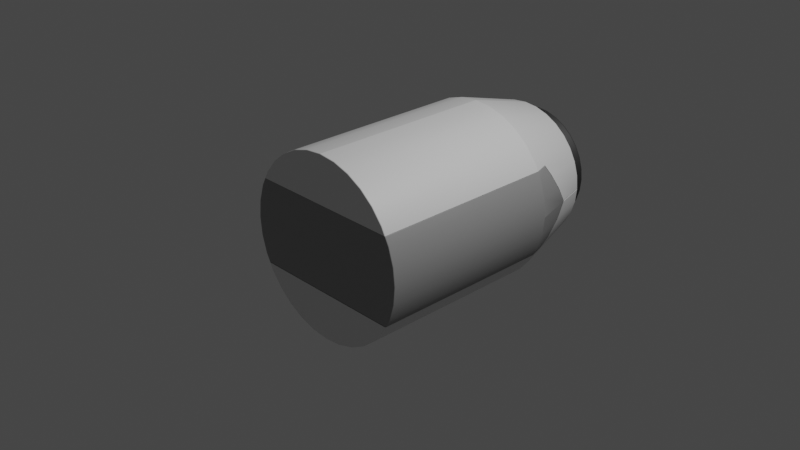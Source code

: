 # Source: blocking.blend  (saved by Blender 2.82.7; exported with 4.5.12 LTS)
import bpy
from mathutils import Matrix  # noqa: F401  (used for matrix-valued properties, if any)

bpy.ops.wm.read_factory_settings(use_empty=True)
scene = bpy.context.scene
scene.name = 'Scene'

# ---- collections
col_collection = bpy.data.collections.new('Collection'); scene.collection.children.link(col_collection)
col_render = bpy.data.collections.new('Render'); scene.collection.children.link(col_render)
col_cutters = bpy.data.collections.new('Cutters'); scene.collection.children.link(col_cutters)

# ---- materials (node trees are filled in below, after node groups)
mat_material_001 = bpy.data.materials.new('Material.001')
mat_material_001.use_transparent_shadow = False
mat_material_002 = bpy.data.materials.new('Material.002')
mat_material_002.use_transparent_shadow = False
mat_material = bpy.data.materials.new('Material')
mat_material.use_transparent_shadow = False

# ---- node groups
ng_auto_smooth = bpy.data.node_groups.new('Auto Smooth', 'GeometryNodeTree')
_s = ng_auto_smooth.interface.new_socket(name='Geometry', in_out='OUTPUT', socket_type='NodeSocketGeometry')
_s = ng_auto_smooth.interface.new_socket(name='Geometry', in_out='INPUT', socket_type='NodeSocketGeometry')
_s = ng_auto_smooth.interface.new_socket(name='Angle', in_out='INPUT', socket_type='NodeSocketFloat')
_s.subtype = 'ANGLE'
_s.min_value = 0.0
_s.max_value = 3.142
ng_auto_smooth.is_modifier = True
_N = ng_auto_smooth.nodes; _L = ng_auto_smooth.links
n0 = _N.new('NodeGroupOutput'); n0.name = 'Group Output'; n0.location = (480, -100)
n1 = _N.new('NodeGroupInput'); n1.name = 'Group Input'; n1.location = (-420, -300)
n2 = _N.new('NodeGroupInput'); n2.name = 'Group Input.001'; n2.location = (-60, -100)
n3 = _N.new('GeometryNodeSetShadeSmooth'); n3.name = 'Set Shade Smooth'; n3.location = (120, -100)
n3.domain = 'EDGE'
n4 = _N.new('GeometryNodeSetShadeSmooth'); n4.name = 'Set Shade Smooth.001'; n4.location = (300, -100)
n5 = _N.new('GeometryNodeInputMeshEdgeAngle'); n5.name = 'Edge Angle'; n5.location = (-420, -220)
n6 = _N.new('GeometryNodeInputEdgeSmooth'); n6.name = 'Is Edge Smooth'; n6.location = (-60, -160)
n7 = _N.new('GeometryNodeInputShadeSmooth'); n7.name = 'Is Face Smooth'; n7.location = (-240, -340)
n8 = _N.new('FunctionNodeBooleanMath'); n8.name = 'Boolean Math'; n8.location = (-60, -220)
n9 = _N.new('FunctionNodeCompare'); n9.name = 'Compare'; n9.location = (-240, -180)
n9.operation = 'LESS_EQUAL'
_L.new(n5.outputs[0], n9.inputs[0])
_L.new(n4.outputs[0], n0.inputs[0])
_L.new(n1.outputs[1], n9.inputs[1])
_L.new(n9.outputs[0], n8.inputs[0])
_L.new(n7.outputs[0], n8.inputs[1])
_L.new(n2.outputs[0], n3.inputs[0])
_L.new(n6.outputs[0], n3.inputs[1])
_L.new(n3.outputs[0], n4.inputs[0])
_L.new(n8.outputs[0], n3.inputs[2])
n0.is_active_output = True

# ---- material node trees
mat_material_001.use_nodes = True; mat_material_001.node_tree.nodes.clear()
_N = mat_material_001.node_tree.nodes; _L = mat_material_001.node_tree.links
n0 = _N.new('ShaderNodeOutputMaterial'); n0.name = 'Material Output'; n0.location = (300, 300)
n1 = _N.new('ShaderNodeBsdfPrincipled'); n1.name = 'Principled BSDF'; n1.location = (10, 300)
n1.distribution = 'GGX'
n1.subsurface_method = 'BURLEY'
n1.inputs[3].default_value = 1.45
n1.inputs[27].default_value = (0.0, 0.0, 0.0, 1.0)
n1.inputs[28].default_value = 1.0
_L.new(n1.outputs[0], n0.inputs[0])
n0.is_active_output = True
mat_material_002.use_nodes = True; mat_material_002.node_tree.nodes.clear()
_N = mat_material_002.node_tree.nodes; _L = mat_material_002.node_tree.links
n0 = _N.new('ShaderNodeOutputMaterial'); n0.name = 'Material Output'; n0.location = (300, 300)
n1 = _N.new('ShaderNodeBsdfPrincipled'); n1.name = 'Principled BSDF'; n1.location = (10, 300)
n1.distribution = 'GGX'
n1.subsurface_method = 'BURLEY'
n1.inputs[0].default_value = (0.1, 0.1, 0.1, 1.0)
n1.inputs[1].default_value = 1.0
n1.inputs[2].default_value = 0.6491
n1.inputs[3].default_value = 1.45
n1.inputs[27].default_value = (0.0, 0.0, 0.0, 1.0)
n1.inputs[28].default_value = 1.0
_L.new(n1.outputs[0], n0.inputs[0])
n0.is_active_output = True
mat_material.use_nodes = True; mat_material.node_tree.nodes.clear()
_N = mat_material.node_tree.nodes; _L = mat_material.node_tree.links
n0 = _N.new('ShaderNodeOutputMaterial'); n0.name = 'Material Output'; n0.location = (300, 300)
n1 = _N.new('ShaderNodeBsdfPrincipled'); n1.name = 'Principled BSDF'; n1.location = (10, 300)
n1.distribution = 'GGX'
n1.subsurface_method = 'BURLEY'
n1.inputs[0].default_value = (0.3, 0.3, 0.3, 1.0)
n1.inputs[3].default_value = 1.45
n1.inputs[27].default_value = (0.0, 0.0, 0.0, 1.0)
n1.inputs[28].default_value = 1.0
_L.new(n1.outputs[0], n0.inputs[0])
n0.is_active_output = True

# ---- world
world_world = bpy.data.worlds.new('World'); scene.world = world_world
world_world.use_nodes = True; world_world.node_tree.nodes.clear()
_N = world_world.node_tree.nodes; _L = world_world.node_tree.links
n0 = _N.new('ShaderNodeOutputWorld'); n0.name = 'World Output'; n0.location = (300, 300)
n1 = _N.new('ShaderNodeBackground'); n1.name = 'Background'; n1.location = (10, 300)
n1.inputs[0].default_value = (0.05088, 0.05088, 0.05088, 1.0)
_L.new(n1.outputs[0], n0.inputs[0])
n0.is_active_output = True
world_world.color = (0.05088, 0.05088, 0.05088)
world_world.use_sun_shadow = False
world_world.sun_shadow_jitter_overblur = 0.0

# ---- cameras
cam_camera = bpy.data.cameras.new('Camera')
cam_camera.clip_end = 100.0
cam_camera.ortho_scale = 7.314

# ---- lights
light_light = bpy.data.lights.new('Light', 'POINT')
light_light.transmission_factor = 0.0
light_light.energy = 1000.0
light_light.shadow_soft_size = 0.1
light_light.shadow_maximum_resolution = 0.006
light_light.use_absolute_resolution = True

# ---- meshes
me_cylinder = bpy.data.meshes.new('Cylinder')
me_cylinder.from_pydata([(-1.0, -1.0, -7.55e-08), (-1.0, 1.089, -7.55e-08), (-9.974e-07, -1.0, 1.0), (-1.085e-06, 1.089, 1.0), (-0.1951, -1.0, 0.9808), (-0.1951, 1.089, 0.9808), (-0.3827, -1.0, 0.9239), (-0.3827, 1.089, 0.9239), (-0.5556, -1.0, 0.8315), (-0.5556, 1.089, 0.8315), (-0.7071, -1.0, 0.7071), (-0.7071, 1.089, 0.7071), (-0.8315, -1.0, 0.5556), (-0.8315, 1.089, 0.5556), (-0.9239, -1.0, 0.3827), (-0.9239, 1.089, 0.3827), (-0.9808, -1.0, 0.1951), (-0.9808, 1.089, 0.1951), (-0.6877, 1.89, -6.484e-08), (-8.558e-07, 1.89, 0.6877), (-0.1342, 1.89, 0.6745), (-0.2632, 1.89, 0.6353), (-0.382, 1.89, 0.5718), (-0.4863, 1.89, 0.4863), (-0.5718, 1.89, 0.382), (-0.6353, 1.89, 0.2632), (-0.6745, 1.89, 0.1342), (-0.7783, 1.89, -8.587e-08), (-9.307e-07, 1.89, 0.7783), (-0.1518, 1.89, 0.7633), (-0.2978, 1.89, 0.719), (-0.4324, 1.89, 0.6471), (-0.5503, 1.89, 0.5503), (-0.6471, 1.89, 0.4324), (-0.719, 1.89, 0.2978), (-0.7633, 1.89, 0.1518), (-0.5491, 1.107, -5.956e-08), (-7.356e-07, 1.107, 0.5491), (-0.1071, 1.107, 0.5386), (-0.2101, 1.107, 0.5073), (-0.3051, 1.107, 0.4566), (-0.3883, 1.107, 0.3883), (-0.4566, 1.107, 0.3051), (-0.5073, 1.107, 0.2101), (-0.5386, 1.107, 0.1071), (0.0, 1.107, 0.0), (0.0, -1.0, 0.0)], [], [(2, 3, 5, 4), (4, 5, 7, 6), (6, 7, 9, 8), (8, 9, 11, 10), (10, 11, 13, 12), (12, 13, 15, 14), (14, 15, 17, 16), (16, 17, 1, 0), (1, 17, 35, 27), (11, 9, 31, 32), (13, 11, 32, 33), (5, 3, 28, 29), (15, 13, 33, 34), (7, 5, 29, 30), (17, 15, 34, 35), (9, 7, 30, 31), (19, 20, 29, 28), (20, 21, 30, 29), (21, 22, 31, 30), (22, 23, 32, 31), (23, 24, 33, 32), (24, 25, 34, 33), (25, 26, 35, 34), (26, 18, 27, 35), (25, 24, 42, 43), (26, 25, 43, 44), (18, 26, 44, 36), (20, 19, 37, 38), (21, 20, 38, 39), (22, 21, 39, 40), (23, 22, 40, 41), (24, 23, 41, 42), (43, 42, 45), (41, 40, 45), (39, 38, 45), (44, 43, 45), (42, 41, 45), (40, 39, 45), (38, 37, 45), (36, 44, 45), (2, 4, 46), (8, 10, 46), (14, 16, 46), (4, 6, 46), (10, 12, 46), (16, 0, 46), (6, 8, 46), (12, 14, 46), (27, 18, 36, 1)])
me_cylinder.polygons.foreach_set('use_smooth', [True] * 49)
_k = set([(1, 17), (1, 27), (3, 5), (5, 7), (7, 9), (9, 11), (11, 13), (13, 15), (15, 17), (18, 27), (18, 36)])
me_cylinder.attributes.new('sharp_edge', 'BOOLEAN', 'EDGE').data.foreach_set('value', [ (min(e.vertices), max(e.vertices)) in _k for e in me_cylinder.edges])
_uv = me_cylinder.uv_layers.new(name='UVMap')
_uv.uv.foreach_set('vector', [0.25, 0.5, 0.25, 1.0, 0.2188, 1.0, 0.2188, 0.5, 0.2188, 0.5, 0.2188, 1.0, 0.1875, 1.0, 0.1875, 0.5, 0.1875, 0.5, 0.1875, 1.0, 0.1562, 1.0, 0.1562, 0.5, 0.1562, 0.5, 0.1562, 1.0, 0.125, 1.0, 0.125, 0.5, 0.125, 0.5, 0.125, 1.0, 0.09375, 1.0, 0.09375, 0.5, 0.09375, 0.5, 0.09375, 1.0, 0.0625, 1.0, 0.0625, 0.5, 0.0625, 0.5, 0.0625, 1.0, 0.03125, 1.0, 0.03125, 0.5, 0.03125, 0.5, 0.03125, 1.0, 0.0, 1.0, 0.0, 0.5, 0.0, 1.0, 0.03125, 1.0, 0.03125, 1.0, 0.0, 1.0, 0.125, 1.0, 0.1562, 1.0, 0.1562, 1.0, 0.125, 1.0, 0.09375, 1.0, 0.125, 1.0, 0.125, 1.0, 0.09375, 1.0, 0.2188, 1.0, 0.25, 1.0, 0.25, 1.0, 0.2188, 1.0, 0.0625, 1.0, 0.09375, 1.0, 0.09375, 1.0, 0.0625, 1.0, 0.1875, 1.0, 0.2188, 1.0, 0.2188, 1.0, 0.1875, 1.0, 0.03125, 1.0, 0.0625, 1.0, 0.0625, 1.0, 0.03125, 1.0, 0.1562, 1.0, 0.1875, 1.0, 0.1875, 1.0, 0.1562, 1.0, 0.03795, 0.25, 0.04202, 0.2914, 0.01461, 0.2968, 0.01, 0.25, 0.04202, 0.2914, 0.05409, 0.3312, 0.02827, 0.3418, 0.01461, 0.2968, 0.05409, 0.3312, 0.07368, 0.3678, 0.05045, 0.3833, 0.02827, 0.3418, 0.07368, 0.3678, 0.1001, 0.3999, 0.08029, 0.4197, 0.05045, 0.3833, 0.1001, 0.3999, 0.1322, 0.4263, 0.1167, 0.4496, 0.08029, 0.4197, 0.1322, 0.4263, 0.1689, 0.4459, 0.1582, 0.4717, 0.1167, 0.4496, 0.1689, 0.4459, 0.2086, 0.458, 0.2032, 0.4854, 0.1582, 0.4717, 0.2086, 0.458, 0.25, 0.4621, 0.25, 0.49, 0.2032, 0.4854, 0.1689, 0.4459, 0.1322, 0.4263, 0.1322, 0.4263, 0.1689, 0.4459, 0.2086, 0.458, 0.1689, 0.4459, 0.1689, 0.4459, 0.2086, 0.458, 0.25, 0.4621, 0.2086, 0.458, 0.2086, 0.458, 0.25, 0.4621, 0.04202, 0.2914, 0.03795, 0.25, 0.03795, 0.25, 0.04202, 0.2914, 0.05409, 0.3312, 0.04202, 0.2914, 0.04202, 0.2914, 0.05409, 0.3312, 0.07368, 0.3678, 0.05409, 0.3312, 0.05409, 0.3312, 0.07368, 0.3678, 0.1001, 0.3999, 0.07368, 0.3678, 0.07368, 0.3678, 0.1001, 0.3999, 0.1322, 0.4263, 0.1001, 0.3999, 0.1001, 0.3999, 0.1322, 0.4263, 0.1689, 0.4459, 0.1322, 0.4263, 0.1689, 0.4459, 0.1001, 0.3999, 0.07368, 0.3678, 0.1001, 0.3999, 0.05409, 0.3312, 0.04202, 0.2914, 0.05409, 0.3312, 0.2086, 0.458, 0.1689, 0.4459, 0.2086, 0.458, 0.1322, 0.4263, 0.1001, 0.3999, 0.1322, 0.4263, 0.07368, 0.3678, 0.05409, 0.3312, 0.07368, 0.3678, 0.04202, 0.2914, 0.03795, 0.25, 0.04202, 0.2914, 0.25, 0.4621, 0.2086, 0.458, 0.25, 0.4621, 0.25, 0.5, 0.2188, 0.5, 0.25, 0.5, 0.1562, 0.5, 0.125, 0.5, 0.1562, 0.5, 0.0625, 0.5, 0.03125, 0.5, 0.0625, 0.5, 0.2188, 0.5, 0.1875, 0.5, 0.2188, 0.5, 0.125, 0.5, 0.09375, 0.5, 0.125, 0.5, 0.03125, 0.5, 0.0, 0.5, 0.03125, 0.5, 0.1875, 0.5, 0.1562, 0.5, 0.1875, 0.5, 0.09375, 0.5, 0.0625, 0.5, 0.09375, 0.5, 0.25, 0.49, 0.25, 0.4621, 0.25, 0.4621, 0.0, 1.0])
me_cylinder.materials.append(mat_material_001)
me_cylinder.use_remesh_fix_poles = True
me_cylinder.use_remesh_preserve_attributes = False
me_cylinder.use_mirror_vertex_groups = False
me_cylinder.update()
me_circle = bpy.data.meshes.new('Circle')
me_circle.from_pydata([(-9.741e-08, 0.1712, 9.717e-08), (-0.03339, 0.1679, 9.725e-08), (-0.0655, 0.1581, 9.747e-08), (-0.09509, 0.1423, 9.785e-08), (-0.121, 0.121, 9.835e-08), (-0.1423, 0.09509, 9.895e-08), (-0.1581, 0.0655, 9.965e-08), (-0.1679, 0.03339, 1.004e-07), (-0.1712, 3.026e-07, 1.012e-07), (-0.1679, -0.03339, 1.02e-07), (-0.1581, -0.0655, 1.027e-07), (-0.1423, -0.09509, 1.034e-07), (-0.121, -0.121, 1.04e-07), (-0.09509, -0.1423, 1.045e-07), (-0.0655, -0.1581, 1.049e-07), (-0.03339, -0.1679, 1.051e-07), (-4.164e-08, -0.1712, 1.052e-07), (0.03339, -0.1679, 1.051e-07), (0.0655, -0.1581, 1.049e-07), (0.09509, -0.1423, 1.045e-07), (0.121, -0.121, 1.04e-07), (0.1423, -0.09509, 1.034e-07), (0.1581, -0.0655, 1.027e-07), (0.1679, -0.03339, 1.02e-07), (0.1712, 4.549e-07, 1.012e-07), (0.1679, 0.03339, 1.004e-07), (0.1581, 0.0655, 9.965e-08), (0.1423, 0.09509, 9.895e-08), (0.121, 0.121, 9.835e-08), (0.09509, 0.1423, 9.785e-08), (0.0655, 0.1581, 9.747e-08), (0.03339, 0.1679, 9.725e-08), (-8.072e-08, 0.6678, -0.9992), (-0.1303, 0.6549, -0.9992), (-0.2555, 0.6169, -0.9992), (-0.371, 0.5552, -0.9992), (-0.4722, 0.4722, -0.9992), (-0.5552, 0.371, -0.9992), (-0.6169, 0.2555, -0.9992), (-0.6549, 0.1303, -0.9992), (-0.6678, 1.514e-07, -0.9992), (-0.6549, -0.1303, -0.9992), (-0.6169, -0.2555, -0.9992), (-0.5552, -0.371, -0.9992), (-0.4722, -0.4722, -0.9992), (-0.371, -0.5552, -0.9992), (-0.2555, -0.6169, -0.9992), (-0.1303, -0.6549, -0.9992), (1.369e-07, -0.6678, -0.9992), (0.1303, -0.6549, -0.9992), (0.2555, -0.6169, -0.9992), (0.371, -0.5552, -0.9992), (0.4722, -0.4722, -0.9992), (0.5552, -0.371, -0.9992), (0.6169, -0.2555, -0.9992), (0.6549, -0.1303, -0.9992), (0.6678, 7.458e-07, -0.9992), (0.6549, 0.1303, -0.9992), (0.6169, 0.2555, -0.9992), (0.5552, 0.371, -0.9992), (0.4722, 0.4722, -0.9992), (0.371, 0.5552, -0.9992), (0.2555, 0.6169, -0.9992), (0.1303, 0.6549, -0.9992), (-0.4429, -0.4429, -0.8185), (-0.2152, -0.2152, -0.1707), (-0.3927, -0.3927, -0.6099), (-0.3094, -0.3094, -0.3728), (-0.1691, -0.2531, -0.1707), (-0.348, -0.5208, -0.8185), (-0.2431, -0.3638, -0.3728), (-0.3086, -0.4618, -0.6099), (0.5787, 0.2397, -0.8185), (0.2812, 0.1165, -0.1707), (0.5131, 0.2125, -0.6099), (0.4042, 0.1674, -0.3728), (0.2531, 0.1691, -0.1707), (0.5208, 0.348, -0.8185), (0.3638, 0.2431, -0.3728), (0.4618, 0.3086, -0.6099), (-0.1165, -0.2812, -0.1707), (-0.2397, -0.5787, -0.8185), (-0.1674, -0.4042, -0.3728), (-0.2125, -0.5131, -0.6099), (-1.093e-07, 0.6264, -0.8185), (-1.201e-07, 0.3044, -0.1707), (-1.3e-07, 0.5554, -0.6099), (-1.341e-07, 0.4375, -0.3728), (-0.05938, 0.2985, -0.1707), (-0.1222, 0.6144, -0.8185), (-0.08535, 0.4291, -0.3728), (-0.1083, 0.5447, -0.6099), (0.2152, 0.2152, -0.1707), (0.4429, 0.4429, -0.8185), (0.3094, 0.3094, -0.3728), (0.3927, 0.3927, -0.6099), (-0.05938, -0.2985, -0.1707), (-0.1222, -0.6144, -0.8185), (-0.08535, -0.4291, -0.3728), (-0.1083, -0.5447, -0.6099), (-0.1165, 0.2812, -0.1707), (-0.2397, 0.5787, -0.8185), (-0.1674, 0.4042, -0.3728), (-0.2125, 0.5131, -0.6099), (0.1691, 0.2531, -0.1707), (0.348, 0.5208, -0.8185), (0.2431, 0.3638, -0.3728), (0.3086, 0.4618, -0.6099), (-1.015e-08, -0.3044, -0.1707), (1.056e-07, -0.6264, -0.8185), (2.674e-08, -0.4375, -0.3728), (6.894e-08, -0.5554, -0.6099), (-0.1691, 0.2531, -0.1707), (-0.348, 0.5208, -0.8185), (-0.2431, 0.3638, -0.3728), (-0.3086, 0.4618, -0.6099), (0.1165, 0.2812, -0.1707), (0.2397, 0.5787, -0.8185), (0.1674, 0.4042, -0.3728), (0.2125, 0.5131, -0.6099), (0.05938, -0.2985, -0.1707), (0.1222, -0.6144, -0.8185), (0.08535, -0.4291, -0.3728), (0.1083, -0.5447, -0.6099), (-0.2152, 0.2152, -0.1707), (-0.4429, 0.4429, -0.8185), (-0.3094, 0.3094, -0.3728), (-0.3927, 0.3927, -0.6099), (0.05938, 0.2985, -0.1707), (0.1222, 0.6144, -0.8185), (0.08535, 0.4291, -0.3728), (0.1083, 0.5447, -0.6099), (0.1165, -0.2812, -0.1707), (0.2397, -0.5787, -0.8185), (0.1674, -0.4042, -0.3728), (0.2125, -0.5131, -0.6099), (-0.2531, 0.1691, -0.1707), (-0.5208, 0.348, -0.8185), (-0.3638, 0.2431, -0.3728), (-0.4618, 0.3086, -0.6099), (0.1691, -0.2531, -0.1707), (0.348, -0.5208, -0.8185), (0.2431, -0.3638, -0.3728), (0.3086, -0.4618, -0.6099), (-0.2812, 0.1165, -0.1707), (-0.5787, 0.2397, -0.8185), (-0.4042, 0.1674, -0.3728), (-0.5131, 0.2125, -0.6099), (0.2152, -0.2152, -0.1707), (0.4429, -0.4429, -0.8185), (0.3094, -0.3094, -0.3728), (0.3927, -0.3927, -0.6099), (-0.2985, 0.05938, -0.1707), (-0.6144, 0.1222, -0.8185), (-0.4291, 0.08535, -0.3728), (-0.5447, 0.1083, -0.6099), (0.2531, -0.1691, -0.1707), (0.5208, -0.348, -0.8185), (0.3638, -0.2431, -0.3728), (0.4618, -0.3086, -0.6099), (-0.3044, 2.751e-07, -0.1707), (-0.6264, 1.77e-07, -0.8185), (-0.4375, 2.434e-07, -0.3728), (-0.5554, 2.075e-07, -0.6099), (0.2812, -0.1165, -0.1707), (0.5787, -0.2397, -0.8185), (0.4042, -0.1674, -0.3728), (0.5131, -0.2125, -0.6099), (-0.2985, -0.05938, -0.1707), (-0.6144, -0.1222, -0.8185), (-0.4291, -0.08535, -0.3728), (-0.5447, -0.1083, -0.6099), (0.2985, -0.05938, -0.1707), (0.6144, -0.1222, -0.8185), (0.4291, -0.08535, -0.3728), (0.5447, -0.1083, -0.6099), (-0.2812, -0.1165, -0.1707), (-0.5787, -0.2397, -0.8185), (-0.4042, -0.1674, -0.3728), (-0.5131, -0.2125, -0.6099), (0.3044, 5.97e-07, -0.1707), (0.6264, 7.857e-07, -0.8185), (0.4375, 7.184e-07, -0.3728), (0.5554, 7.873e-07, -0.6099), (-0.2531, -0.1691, -0.1707), (-0.5208, -0.348, -0.8185), (-0.3638, -0.2431, -0.3728), (-0.4618, -0.3086, -0.6099), (0.2985, 0.05938, -0.1707), (0.6144, 0.1222, -0.8185), (0.4291, 0.08536, -0.3728), (0.5447, 0.1084, -0.6099)], [], [(12, 11, 184, 65), (26, 25, 188, 73), (72, 189, 57, 58), (0, 31, 128, 85), (15, 14, 80, 96), (84, 129, 63, 32), (29, 28, 92, 104), (16, 15, 96, 108), (3, 2, 100, 112), (30, 29, 104, 116), (17, 16, 108, 120), (4, 3, 112, 124), (31, 30, 116, 128), (18, 17, 120, 132), (5, 4, 124, 136), (19, 18, 132, 140), (1, 0, 85, 88), (6, 5, 136, 144), (20, 19, 140, 148), (7, 6, 144, 152), (21, 20, 148, 156), (8, 7, 152, 160), (22, 21, 156, 164), (9, 8, 160, 168), (23, 22, 164, 172), (10, 9, 168, 176), (24, 23, 172, 180), (11, 10, 176, 184), (25, 24, 180, 188), (13, 12, 65, 68), (27, 26, 73, 76), (28, 27, 76, 92), (14, 13, 68, 80), (189, 181, 56, 57), (185, 177, 42, 43), (181, 173, 55, 56), (177, 169, 41, 42), (173, 165, 54, 55), (169, 161, 40, 41), (165, 157, 53, 54), (161, 153, 39, 40), (157, 149, 52, 53), (153, 145, 38, 39), (149, 141, 51, 52), (145, 137, 37, 38), (141, 133, 50, 51), (2, 1, 88, 100), (137, 125, 36, 37), (133, 121, 49, 50), (129, 117, 62, 63), (125, 113, 35, 36), (121, 109, 48, 49), (117, 105, 61, 62), (113, 101, 34, 35), (109, 97, 47, 48), (105, 93, 60, 61), (101, 89, 33, 34), (97, 81, 46, 47), (93, 77, 59, 60), (89, 84, 32, 33), (81, 69, 45, 46), (77, 72, 58, 59), (69, 64, 44, 45), (189, 72, 74, 191), (191, 74, 75, 190), (190, 75, 73, 188), (185, 64, 66, 187), (187, 66, 67, 186), (186, 67, 65, 184), (181, 189, 191, 183), (183, 191, 190, 182), (182, 190, 188, 180), (177, 185, 187, 179), (179, 187, 186, 178), (178, 186, 184, 176), (173, 181, 183, 175), (175, 183, 182, 174), (174, 182, 180, 172), (169, 177, 179, 171), (171, 179, 178, 170), (170, 178, 176, 168), (165, 173, 175, 167), (167, 175, 174, 166), (166, 174, 172, 164), (161, 169, 171, 163), (163, 171, 170, 162), (162, 170, 168, 160), (157, 165, 167, 159), (159, 167, 166, 158), (158, 166, 164, 156), (153, 161, 163, 155), (155, 163, 162, 154), (154, 162, 160, 152), (149, 157, 159, 151), (151, 159, 158, 150), (150, 158, 156, 148), (145, 153, 155, 147), (147, 155, 154, 146), (146, 154, 152, 144), (141, 149, 151, 143), (143, 151, 150, 142), (142, 150, 148, 140), (137, 145, 147, 139), (139, 147, 146, 138), (138, 146, 144, 136), (133, 141, 143, 135), (135, 143, 142, 134), (134, 142, 140, 132), (129, 84, 86, 131), (131, 86, 87, 130), (130, 87, 85, 128), (125, 137, 139, 127), (127, 139, 138, 126), (126, 138, 136, 124), (121, 133, 135, 123), (123, 135, 134, 122), (122, 134, 132, 120), (117, 129, 131, 119), (119, 131, 130, 118), (118, 130, 128, 116), (113, 125, 127, 115), (115, 127, 126, 114), (114, 126, 124, 112), (109, 121, 123, 111), (111, 123, 122, 110), (110, 122, 120, 108), (105, 117, 119, 107), (107, 119, 118, 106), (106, 118, 116, 104), (101, 113, 115, 103), (103, 115, 114, 102), (102, 114, 112, 100), (97, 109, 111, 99), (99, 111, 110, 98), (98, 110, 108, 96), (93, 105, 107, 95), (95, 107, 106, 94), (94, 106, 104, 92), (89, 101, 103, 91), (91, 103, 102, 90), (90, 102, 100, 88), (81, 97, 99, 83), (83, 99, 98, 82), (82, 98, 96, 80), (77, 93, 95, 79), (79, 95, 94, 78), (78, 94, 92, 76), (84, 89, 91, 86), (86, 91, 90, 87), (87, 90, 88, 85), (69, 81, 83, 71), (71, 83, 82, 70), (70, 82, 80, 68), (72, 77, 79, 74), (74, 79, 78, 75), (75, 78, 76, 73), (64, 69, 71, 66), (66, 71, 70, 67), (67, 70, 68, 65), (64, 185, 43, 44)])
me_circle.polygons.foreach_set('use_smooth', [True] * 160)
_uv = me_circle.uv_layers.new(name='UVMap')
_uv.uv.foreach_set('vector', [0.0, 0.0, 0.0, 0.0, 0.0, 0.0, 0.0, 0.0, 0.0, 0.0, 0.0, 0.0, 0.0, 0.0, 0.0, 0.0, 0.0, 0.0, 0.0, 0.0, 0.0, 0.0, 0.0, 0.0, 0.0, 0.0, 0.0, 0.0, 0.0, 0.0, 0.0, 0.0, 0.0, 0.0, 0.0, 0.0, 0.0, 0.0, 0.0, 0.0, 0.0, 0.0, 0.0, 0.0, 0.0, 0.0, 0.0, 0.0, 0.0, 0.0, 0.0, 0.0, 0.0, 0.0, 0.0, 0.0, 0.0, 0.0, 0.0, 0.0, 0.0, 0.0, 0.0, 0.0, 0.0, 0.0, 0.0, 0.0, 0.0, 0.0, 0.0, 0.0, 0.0, 0.0, 0.0, 0.0, 0.0, 0.0, 0.0, 0.0, 0.0, 0.0, 0.0, 0.0, 0.0, 0.0, 0.0, 0.0, 0.0, 0.0, 0.0, 0.0, 0.0, 0.0, 0.0, 0.0, 0.0, 0.0, 0.0, 0.0, 0.0, 0.0, 0.0, 0.0, 0.0, 0.0, 0.0, 0.0, 0.0, 0.0, 0.0, 0.0, 0.0, 0.0, 0.0, 0.0, 0.0, 0.0, 0.0, 0.0, 0.0, 0.0, 0.0, 0.0, 0.0, 0.0, 0.0, 0.0, 0.0, 0.0, 0.0, 0.0, 0.0, 0.0, 0.0, 0.0, 0.0, 0.0, 0.0, 0.0, 0.0, 0.0, 0.0, 0.0, 0.0, 0.0, 0.0, 0.0, 0.0, 0.0, 0.0, 0.0, 0.0, 0.0, 0.0, 0.0, 0.0, 0.0, 0.0, 0.0, 0.0, 0.0, 0.0, 0.0, 0.0, 0.0, 0.0, 0.0, 0.0, 0.0, 0.0, 0.0, 0.0, 0.0, 0.0, 0.0, 0.0, 0.0, 0.0, 0.0, 0.0, 0.0, 0.0, 0.0, 0.0, 0.0, 0.0, 0.0, 0.0, 0.0, 0.0, 0.0, 0.0, 0.0, 0.0, 0.0, 0.0, 0.0, 0.0, 0.0, 0.0, 0.0, 0.0, 0.0, 0.0, 0.0, 0.0, 0.0, 0.0, 0.0, 0.0, 0.0, 0.0, 0.0, 0.0, 0.0, 0.0, 0.0, 0.0, 0.0, 0.0, 0.0, 0.0, 0.0, 0.0, 0.0, 0.0, 0.0, 0.0, 0.0, 0.0, 0.0, 0.0, 0.0, 0.0, 0.0, 0.0, 0.0, 0.0, 0.0, 0.0, 0.0, 0.0, 0.0, 0.0, 0.0, 0.0, 0.0, 0.0, 0.0, 0.0, 0.0, 0.0, 0.0, 0.0, 0.0, 0.0, 0.0, 0.0, 0.0, 0.0, 0.0, 0.0, 0.0, 0.0, 0.0, 0.0, 0.0, 0.0, 0.0, 0.0, 0.0, 0.0, 0.0, 0.0, 0.0, 0.0, 0.0, 0.0, 0.0, 0.0, 0.0, 0.0, 0.0, 0.0, 0.0, 0.0, 0.0, 0.0, 0.0, 0.0, 0.0, 0.0, 0.0, 0.0, 0.0, 0.0, 0.0, 0.0, 0.0, 0.0, 0.0, 0.0, 0.0, 0.0, 0.0, 0.0, 0.0, 0.0, 0.0, 0.0, 0.0, 0.0, 0.0, 0.0, 0.0, 0.0, 0.0, 0.0, 0.0, 0.0, 0.0, 0.0, 0.0, 0.0, 0.0, 0.0, 0.0, 0.0, 0.0, 0.0, 0.0, 0.0, 0.0, 0.0, 0.0, 0.0, 0.0, 0.0, 0.0, 0.0, 0.0, 0.0, 0.0, 0.0, 0.0, 0.0, 0.0, 0.0, 0.0, 0.0, 0.0, 0.0, 0.0, 0.0, 0.0, 0.0, 0.0, 0.0, 0.0, 0.0, 0.0, 0.0, 0.0, 0.0, 0.0, 0.0, 0.0, 0.0, 0.0, 0.0, 0.0, 0.0, 0.0, 0.0, 0.0, 0.0, 0.0, 0.0, 0.0, 0.0, 0.0, 0.0, 0.0, 0.0, 0.0, 0.0, 0.0, 0.0, 0.0, 0.0, 0.0, 0.0, 0.0, 0.0, 0.0, 0.0, 0.0, 0.0, 0.0, 0.0, 0.0, 0.0, 0.0, 0.0, 0.0, 0.0, 0.0, 0.0, 0.0, 0.0, 0.0, 0.0, 0.0, 0.0, 0.0, 0.0, 0.0, 0.0, 0.0, 0.0, 0.0, 0.0, 0.0, 0.0, 0.0, 0.0, 0.0, 0.0, 0.0, 0.0, 0.0, 0.0, 0.0, 0.0, 0.0, 0.0, 0.0, 0.0, 0.0, 0.0, 0.0, 0.0, 0.0, 0.0, 0.0, 0.0, 0.0, 0.0, 0.0, 0.0, 0.0, 0.0, 0.0, 0.0, 0.0, 0.0, 0.0, 0.0, 0.0, 0.0, 0.0, 0.0, 0.0, 0.0, 0.0, 0.0, 0.0, 0.0, 0.0, 0.0, 0.0, 0.0, 0.0, 0.0, 0.0, 0.0, 0.0, 0.0, 0.0, 0.0, 0.0, 0.0, 0.0, 0.0, 0.0, 0.0, 0.0, 0.0, 0.0, 0.0, 0.0, 0.0, 0.0, 0.0, 0.0, 0.0, 0.0, 0.0, 0.0, 0.0, 0.0, 0.0, 0.0, 0.0, 0.0, 0.0, 0.0, 0.0, 0.0, 0.0, 0.0, 0.0, 0.0, 0.0, 0.0, 0.0, 0.0, 0.0, 0.0, 0.0, 0.0, 0.0, 0.0, 0.0, 0.0, 0.0, 0.0, 0.0, 0.0, 0.0, 0.0, 0.0, 0.0, 0.0, 0.0, 0.0, 0.0, 0.0, 0.0, 0.0, 0.0, 0.0, 0.0, 0.0, 0.0, 0.0, 0.0, 0.0, 0.0, 0.0, 0.0, 0.0, 0.0, 0.0, 0.0, 0.0, 0.0, 0.0, 0.0, 0.0, 0.0, 0.0, 0.0, 0.0, 0.0, 0.0, 0.0, 0.0, 0.0, 0.0, 0.0, 0.0, 0.0, 0.0, 0.0, 0.0, 0.0, 0.0, 0.0, 0.0, 0.0, 0.0, 0.0, 0.0, 0.0, 0.0, 0.0, 0.0, 0.0, 0.0, 0.0, 0.0, 0.0, 0.0, 0.0, 0.0, 0.0, 0.0, 0.0, 0.0, 0.0, 0.0, 0.0, 0.0, 0.0, 0.0, 0.0, 0.0, 0.0, 0.0, 0.0, 0.0, 0.0, 0.0, 0.0, 0.0, 0.0, 0.0, 0.0, 0.0, 0.0, 0.0, 0.0, 0.0, 0.0, 0.0, 0.0, 0.0, 0.0, 0.0, 0.0, 0.0, 0.0, 0.0, 0.0, 0.0, 0.0, 0.0, 0.0, 0.0, 0.0, 0.0, 0.0, 0.0, 0.0, 0.0, 0.0, 0.0, 0.0, 0.0, 0.0, 0.0, 0.0, 0.0, 0.0, 0.0, 0.0, 0.0, 0.0, 0.0, 0.0, 0.0, 0.0, 0.0, 0.0, 0.0, 0.0, 0.0, 0.0, 0.0, 0.0, 0.0, 0.0, 0.0, 0.0, 0.0, 0.0, 0.0, 0.0, 0.0, 0.0, 0.0, 0.0, 0.0, 0.0, 0.0, 0.0, 0.0, 0.0, 0.0, 0.0, 0.0, 0.0, 0.0, 0.0, 0.0, 0.0, 0.0, 0.0, 0.0, 0.0, 0.0, 0.0, 0.0, 0.0, 0.0, 0.0, 0.0, 0.0, 0.0, 0.0, 0.0, 0.0, 0.0, 0.0, 0.0, 0.0, 0.0, 0.0, 0.0, 0.0, 0.0, 0.0, 0.0, 0.0, 0.0, 0.0, 0.0, 0.0, 0.0, 0.0, 0.0, 0.0, 0.0, 0.0, 0.0, 0.0, 0.0, 0.0, 0.0, 0.0, 0.0, 0.0, 0.0, 0.0, 0.0, 0.0, 0.0, 0.0, 0.0, 0.0, 0.0, 0.0, 0.0, 0.0, 0.0, 0.0, 0.0, 0.0, 0.0, 0.0, 0.0, 0.0, 0.0, 0.0, 0.0, 0.0, 0.0, 0.0, 0.0, 0.0, 0.0, 0.0, 0.0, 0.0, 0.0, 0.0, 0.0, 0.0, 0.0, 0.0, 0.0, 0.0, 0.0, 0.0, 0.0, 0.0, 0.0, 0.0, 0.0, 0.0, 0.0, 0.0, 0.0, 0.0, 0.0, 0.0, 0.0, 0.0, 0.0, 0.0, 0.0, 0.0, 0.0, 0.0, 0.0, 0.0, 0.0, 0.0, 0.0, 0.0, 0.0, 0.0, 0.0, 0.0, 0.0, 0.0, 0.0, 0.0, 0.0, 0.0, 0.0, 0.0, 0.0, 0.0, 0.0, 0.0, 0.0, 0.0, 0.0, 0.0, 0.0, 0.0, 0.0, 0.0, 0.0, 0.0, 0.0, 0.0, 0.0, 0.0, 0.0, 0.0, 0.0, 0.0, 0.0, 0.0, 0.0, 0.0, 0.0, 0.0, 0.0, 0.0, 0.0, 0.0, 0.0, 0.0, 0.0, 0.0, 0.0, 0.0, 0.0, 0.0, 0.0, 0.0, 0.0, 0.0, 0.0, 0.0, 0.0, 0.0, 0.0, 0.0, 0.0, 0.0, 0.0, 0.0, 0.0, 0.0, 0.0, 0.0, 0.0, 0.0, 0.0, 0.0, 0.0, 0.0, 0.0, 0.0, 0.0, 0.0, 0.0, 0.0, 0.0, 0.0, 0.0, 0.0, 0.0, 0.0, 0.0, 0.0, 0.0, 0.0, 0.0, 0.0, 0.0, 0.0, 0.0, 0.0, 0.0, 0.0, 0.0, 0.0, 0.0, 0.0, 0.0, 0.0, 0.0, 0.0, 0.0, 0.0, 0.0, 0.0, 0.0, 0.0, 0.0, 0.0, 0.0, 0.0, 0.0, 0.0, 0.0, 0.0, 0.0, 0.0, 0.0, 0.0, 0.0, 0.0, 0.0, 0.0, 0.0, 0.0, 0.0, 0.0, 0.0, 0.0, 0.0, 0.0, 0.0, 0.0, 0.0, 0.0, 0.0, 0.0, 0.0, 0.0, 0.0, 0.0, 0.0, 0.0, 0.0, 0.0, 0.0, 0.0, 0.0, 0.0, 0.0, 0.0, 0.0, 0.0, 0.0, 0.0, 0.0, 0.0, 0.0, 0.0, 0.0, 0.0, 0.0, 0.0, 0.0, 0.0, 0.0, 0.0, 0.0, 0.0, 0.0, 0.0, 0.0, 0.0, 0.0, 0.0, 0.0, 0.0, 0.0, 0.0, 0.0, 0.0, 0.0, 0.0, 0.0, 0.0, 0.0, 0.0, 0.0, 0.0, 0.0, 0.0, 0.0, 0.0, 0.0, 0.0, 0.0, 0.0, 0.0, 0.0, 0.0, 0.0, 0.0, 0.0, 0.0, 0.0, 0.0, 0.0, 0.0, 0.0, 0.0, 0.0, 0.0, 0.0, 0.0, 0.0, 0.0, 0.0, 0.0, 0.0, 0.0, 0.0, 0.0, 0.0, 0.0, 0.0, 0.0, 0.0, 0.0, 0.0, 0.0, 0.0, 0.0, 0.0, 0.0, 0.0, 0.0, 0.0, 0.0, 0.0, 0.0, 0.0, 0.0, 0.0, 0.0, 0.0, 0.0, 0.0, 0.0, 0.0, 0.0, 0.0, 0.0, 0.0, 0.0, 0.0, 0.0, 0.0, 0.0, 0.0, 0.0, 0.0, 0.0, 0.0, 0.0, 0.0, 0.0, 0.0, 0.0, 0.0, 0.0, 0.0, 0.0, 0.0, 0.0, 0.0, 0.0, 0.0, 0.0, 0.0, 0.0, 0.0, 0.0, 0.0, 0.0, 0.0, 0.0, 0.0, 0.0, 0.0, 0.0, 0.0, 0.0, 0.0, 0.0, 0.0, 0.0, 0.0, 0.0, 0.0, 0.0, 0.0, 0.0, 0.0, 0.0, 0.0, 0.0, 0.0, 0.0, 0.0, 0.0, 0.0, 0.0, 0.0, 0.0, 0.0, 0.0, 0.0, 0.0, 0.0, 0.0, 0.0, 0.0, 0.0, 0.0, 0.0, 0.0, 0.0, 0.0, 0.0, 0.0, 0.0, 0.0, 0.0, 0.0, 0.0, 0.0, 0.0, 0.0, 0.0, 0.0, 0.0, 0.0, 0.0, 0.0, 0.0, 0.0, 0.0, 0.0, 0.0, 0.0, 0.0, 0.0, 0.0, 0.0, 0.0, 0.0, 0.0, 0.0, 0.0, 0.0, 0.0, 0.0, 0.0, 0.0, 0.0, 0.0, 0.0, 0.0, 0.0, 0.0, 0.0, 0.0, 0.0, 0.0, 0.0, 0.0, 0.0, 0.0, 0.0, 0.0, 0.0, 0.0, 0.0, 0.0, 0.0, 0.0, 0.0, 0.0, 0.0, 0.0, 0.0, 0.0, 0.0, 0.0, 0.0, 0.0, 0.0, 0.0, 0.0, 0.0, 0.0, 0.0, 0.0, 0.0, 0.0, 0.0, 0.0, 0.0, 0.0, 0.0, 0.0, 0.0, 0.0, 0.0, 0.0, 0.0, 0.0, 0.0, 0.0, 0.0, 0.0, 0.0, 0.0, 0.0, 0.0, 0.0, 0.0, 0.0, 0.0, 0.0, 0.0, 0.0, 0.0, 0.0, 0.0, 0.0, 0.0, 0.0, 0.0, 0.0, 0.0, 0.0, 0.0, 0.0, 0.0, 0.0, 0.0, 0.0, 0.0, 0.0, 0.0, 0.0, 0.0, 0.0, 0.0, 0.0, 0.0, 0.0, 0.0, 0.0, 0.0])
me_circle.materials.append(mat_material_002)
me_circle.use_remesh_fix_poles = True
me_circle.use_remesh_preserve_attributes = False
me_circle.use_mirror_vertex_groups = False
me_circle.update()
me_cube = bpy.data.meshes.new('Cube')
me_cube.from_pydata([(-1.173, -1.593, 0.473), (0.0, -1.593, 0.0), (-1.173, 1.257, 0.473), (0.0, -1.593, 0.473), (0.0, 1.257, 0.473), (-1.173, -1.593, 0.0), (-1.173, 1.546, 0.0), (-1.173, -1.593, 0.01031), (0.0, -1.593, 0.01031), (-1.173, 1.539, 0.01031), (0.0, 1.539, 0.01031), (0.0, 1.546, 0.0)], [], [(7, 0, 2, 9), (8, 3, 0, 7), (4, 2, 0, 3), (9, 2, 4, 10), (1, 8, 7, 5), (5, 7, 9, 6), (6, 9, 10, 11)])
me_cube.polygons.foreach_set('use_smooth', [True] * 7)
_k = set([(2, 4)])
me_cube.attributes.new('sharp_edge', 'BOOLEAN', 'EDGE').data.foreach_set('value', [ (min(e.vertices), max(e.vertices)) in _k for e in me_cube.edges])
_uv = me_cube.uv_layers.new(name='UVMap')
_uv.uv.foreach_set('vector', [0.5027, 0.0, 0.625, 0.0, 0.625, 0.25, 0.5027, 0.25, 0.5027, 0.875, 0.625, 0.875, 0.625, 1.0, 0.5027, 1.0, 0.75, 0.5, 0.875, 0.5, 0.875, 0.75, 0.75, 0.75, 0.5027, 0.25, 0.625, 0.25, 0.625, 0.375, 0.5027, 0.375, 0.5, 0.875, 0.5027, 0.875, 0.5027, 1.0, 0.5, 1.0, 0.5, 0.0, 0.5027, 0.0, 0.5027, 0.25, 0.5, 0.25, 0.5, 0.25, 0.5027, 0.25, 0.5027, 0.25, 0.5, 0.25])
me_cube.use_remesh_fix_poles = True
me_cube.use_remesh_preserve_attributes = False
me_cube.use_mirror_vertex_groups = False
me_cube.update()

# ---- objects
ob_cylinder = bpy.data.objects.new('Cylinder', me_cylinder)
ob_circle = bpy.data.objects.new('Circle', me_circle)
ob_cylinder_001 = bpy.data.objects.new('Cylinder.001', me_cylinder)
ob_camera = bpy.data.objects.new('Camera', cam_camera)
ob_light = bpy.data.objects.new('Light', light_light)
ob_cube = bpy.data.objects.new('Cube', me_cube)

# ---- transforms, parenting, visibility, modifiers, constraints
ob_cylinder.location = (0.0, 0.0, 0.0)
ob_cylinder.show_all_edges = True
ob_cylinder.lineart.crease_threshold = 0.0
_m = ob_cylinder.modifiers.new('Mirror', 'MIRROR')
_m.use_axis = (True, False, True)
_m.use_clip = True
_m.use_mirror_merge = False
_m = ob_cylinder.modifiers.new('Boolean', 'BOOLEAN')
_m.object = ob_cube
_m.solver = 'FAST'
_m = ob_cylinder.modifiers.new('Bevel', 'BEVEL')
_m.width = 0.011
_m.width_pct = 0.011
_m.segments = 3
_m.use_clamp_overlap = False
_m.profile = 0.7
_m.miter_outer = 'MITER_ARC'
_m = ob_cylinder.modifiers.new('Auto Smooth', 'NODES')
_m.node_group = ng_auto_smooth
_gi = [s.identifier for s in ng_auto_smooth.interface.items_tree if s.item_type == 'SOCKET' and s.in_out == 'INPUT']
_m[_gi[1]] = 1.047  # Angle
ob_circle.location = (-3.055e-07, 1.107, -9.406e-08)
ob_circle.rotation_euler = (1.571, -0.0, 0.0)
ob_circle.show_all_edges = True
ob_circle.lineart.crease_threshold = 0.0
_m = ob_circle.modifiers.new('Solidify', 'SOLIDIFY')
_m.solidify_mode = 'NON_MANIFOLD'
_m.thickness = 0.064
_m.use_even_offset = True
_m.use_quality_normals = True
_m.nonmanifold_merge_threshold = 0.0003
_m = ob_circle.modifiers.new('Bevel', 'BEVEL')
_m.width = 0.012
_m.width_pct = 0.012
_m.segments = 3
_m.use_clamp_overlap = False
_m.profile = 0.7
_m.miter_outer = 'MITER_ARC'
_m = ob_circle.modifiers.new('Auto Smooth', 'NODES')
_m.node_group = ng_auto_smooth
_gi = [s.identifier for s in ng_auto_smooth.interface.items_tree if s.item_type == 'SOCKET' and s.in_out == 'INPUT']
_m[_gi[1]] = 1.047  # Angle
ob_cylinder_001.location = (0.0, 0.0, 0.0)
ob_cylinder_001.show_all_edges = True
ob_cylinder_001.lineart.crease_threshold = 0.0
ob_cylinder_001.material_slots[0].link = 'OBJECT'; ob_cylinder_001.material_slots[0].material = mat_material
_m = ob_cylinder_001.modifiers.new('Mirror', 'MIRROR')
_m.use_axis = (True, False, True)
_m.use_clip = True
_m = ob_cylinder_001.modifiers.new('Boolean', 'BOOLEAN')
_m.object = ob_cube
_m.operation = 'INTERSECT'
_m.solver = 'FAST'
_m = ob_cylinder_001.modifiers.new('Bevel', 'BEVEL')
_m.width = 0.011
_m.width_pct = 0.011
_m.segments = 3
_m.use_clamp_overlap = False
_m.profile = 0.7
_m.miter_outer = 'MITER_ARC'
_m = ob_cylinder_001.modifiers.new('Auto Smooth', 'NODES')
_m.node_group = ng_auto_smooth
_gi = [s.identifier for s in ng_auto_smooth.interface.items_tree if s.item_type == 'SOCKET' and s.in_out == 'INPUT']
_m[_gi[1]] = 1.047  # Angle
ob_camera.location = (7.359, -6.926, 4.958)
ob_camera.rotation_euler = (1.109, 0.0, 0.8149)
ob_camera.lock_rotations_4d = False
ob_camera.empty_display_type = 'ARROWS'
ob_camera.color = (0.0, 0.0, 0.0, 0.0)
ob_camera.display_type = 'WIRE'
ob_camera.lineart.crease_threshold = 0.0
ob_light.location = (4.076, 1.005, 5.904)
ob_light.rotation_euler = (0.6503, 0.05522, 1.866)
ob_light.lock_rotations_4d = False
ob_light.empty_display_type = 'ARROWS'
ob_light.color = (0.0, 0.0, 0.0, 0.0)
ob_light.lineart.crease_threshold = 0.0
ob_cube.location = (0.0, 0.0, 0.0)
ob_cube.hide_render = True
ob_cube.visible_camera = False
ob_cube.visible_diffuse = False
ob_cube.visible_glossy = False
ob_cube.visible_transmission = False
ob_cube.visible_volume_scatter = False
ob_cube.display_type = 'WIRE'
ob_cube.show_all_edges = True
ob_cube.lineart.crease_threshold = 0.0
_m = ob_cube.modifiers.new('Mirror', 'MIRROR')
_m.use_axis = (True, False, True)
_m.use_clip = True
_m = ob_cube.modifiers.new('Bevel', 'BEVEL')
_m.width = 0.125
_m.width_pct = 0.125
_m.segments = 6
_m.limit_method = 'WEIGHT'
_m.use_clamp_overlap = False
_m.profile = 0.7
_m.miter_outer = 'MITER_ARC'
_m = ob_cube.modifiers.new('Auto Smooth', 'NODES')
_m.node_group = ng_auto_smooth
_gi = [s.identifier for s in ng_auto_smooth.interface.items_tree if s.item_type == 'SOCKET' and s.in_out == 'INPUT']
_m[_gi[1]] = 0.5236  # Angle

# ---- collection membership
col_collection.objects.link(ob_cylinder)
col_collection.objects.link(ob_circle)
col_collection.objects.link(ob_cylinder_001)
col_render.objects.link(ob_camera)
col_render.objects.link(ob_light)
col_cutters.objects.link(ob_cube)

# ---- scene / render settings (as saved in the file)
scene.camera = ob_camera
scene.frame_start = 1; scene.frame_end = 250; scene.frame_set(1)
scene.render.engine = 'BLENDER_EEVEE_NEXT'
scene.cycles.use_denoising = False
scene.cycles.samples = 128
scene.cycles.sampling_pattern = 'TABULATED_SOBOL'
scene.cycles.use_adaptive_sampling = False
scene.cycles.use_light_tree = False
scene.view_settings.view_transform = 'Filmic'
bpy.context.view_layer.update()

